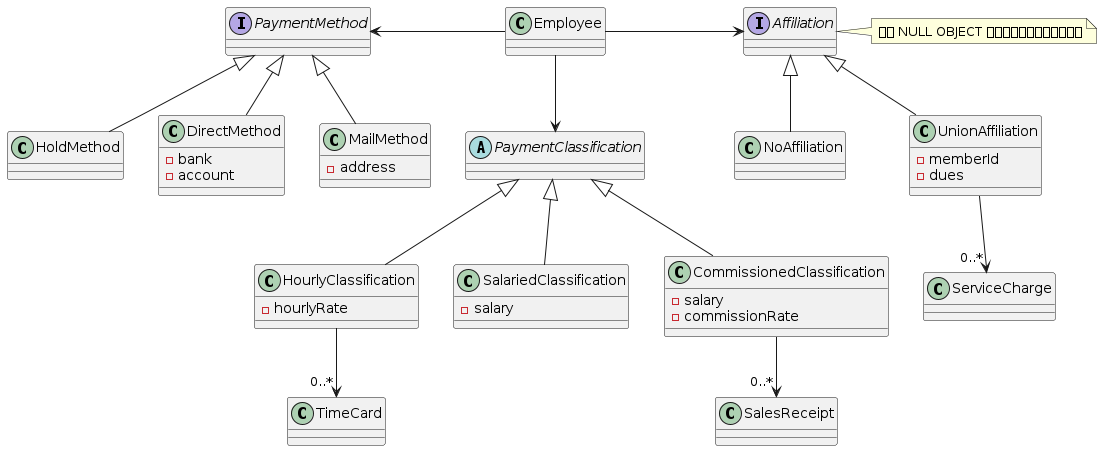

The diagram above was rendered by PlantUML. Its source (embedded in the PNG):
@startuml main
' 支付方式
interface PaymentMethod
class HoldMethod
class DirectMethod {
    - bank
    - account
}
class MailMethod {
    - address
}
PaymentMethod <|-- HoldMethod
PaymentMethod <|-- DirectMethod
PaymentMethod <|-- MailMethod

' 薪水類別
abstract class PaymentClassification
class HourlyClassification {
    - hourlyRate
}
class SalariedClassification {
    - salary
}
class CommissionedClassification {
    - salary
    - commissionRate
}
class TimeCard
class SalesReceipt
PaymentClassification <|-- HourlyClassification
PaymentClassification <|-- SalariedClassification
PaymentClassification <|-- CommissionedClassification
HourlyClassification --> "0..*" TimeCard
CommissionedClassification --> "0..*" SalesReceipt

' 工會類別
interface Affiliation
note right of Affiliation
    使用 NULL OBJECT 模式解決程式碼的例外處理
end note
class NoAffiliation
class UnionAffiliation {
    - memberId
    - dues
}
class ServiceCharge
UnionAffiliation --> "0..*" ServiceCharge
Affiliation <|-down- NoAffiliation
Affiliation <|-- UnionAffiliation

' 主要的類別
class Employee
Employee -down-> PaymentClassification
Employee -left-> PaymentMethod
Employee -right-> Affiliation
@enduml